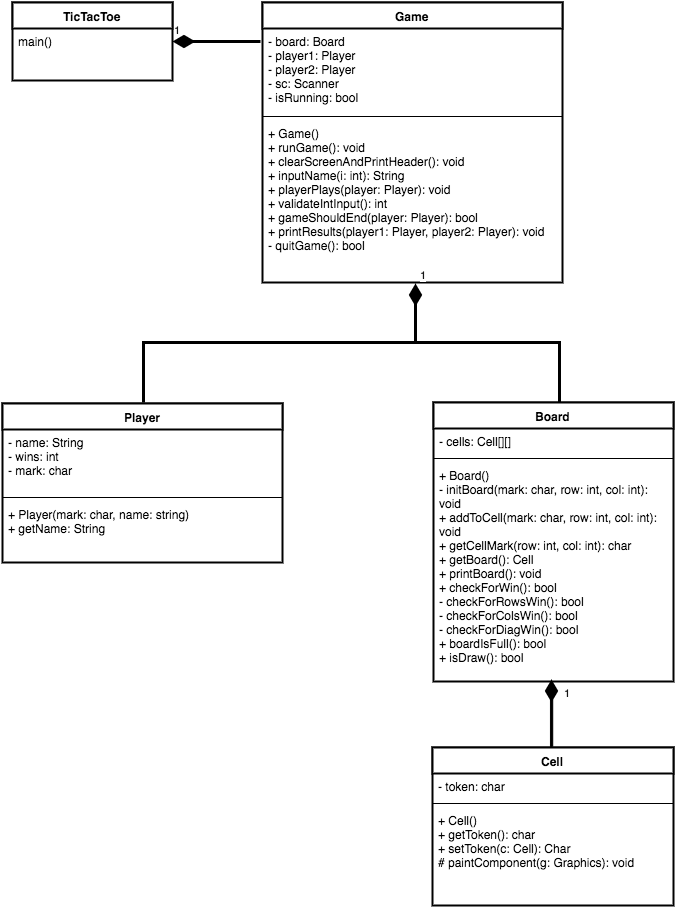

The diagram above was exported from draw.io. Its source (the exported page's mxGraphModel, read from the mxfile embedded in the PNG):
<mxGraphModel dx="946" dy="580" grid="1" gridSize="10" guides="1" tooltips="1" connect="1" arrows="1" fold="1" page="1" pageScale="1" pageWidth="1169" pageHeight="826" background="#ffffff" math="0" shadow="0">
  <root>
    <mxCell id="0" />
    <mxCell id="1" parent="0" />
    <mxCell id="4de4c52afe718af7-34" value="" style="text;html=1;strokeColor=none;fillColor=none;align=left;verticalAlign=middle;spacingTop=-1;spacingLeft=4;spacingRight=4;rotatable=0;labelPosition=right;points=[];portConstraint=eastwest;" vertex="1" parent="1">
      <mxGeometry x="150" y="129" width="20" height="14" as="geometry" />
    </mxCell>
    <mxCell id="454f03f13d49d8c6-5" value="Board" style="swimlane;html=1;fontStyle=1;align=center;verticalAlign=top;childLayout=stackLayout;horizontal=1;startSize=26;horizontalStack=0;resizeParent=1;resizeLast=0;collapsible=1;marginBottom=0;swimlaneFillColor=#ffffff;strokeWidth=2;" vertex="1" parent="1">
      <mxGeometry x="501" y="440" width="240" height="279" as="geometry" />
    </mxCell>
    <mxCell id="454f03f13d49d8c6-6" value="&lt;div&gt;- cells: Cell[][]&lt;/div&gt;" style="text;html=1;strokeColor=none;fillColor=none;align=left;verticalAlign=top;spacingLeft=4;spacingRight=4;whiteSpace=wrap;overflow=hidden;rotatable=0;points=[[0,0.5],[1,0.5]];portConstraint=eastwest;" vertex="1" parent="454f03f13d49d8c6-5">
      <mxGeometry y="26" width="240" height="26" as="geometry" />
    </mxCell>
    <mxCell id="454f03f13d49d8c6-7" value="" style="line;html=1;strokeWidth=1;fillColor=none;align=left;verticalAlign=middle;spacingTop=-1;spacingLeft=3;spacingRight=3;rotatable=0;labelPosition=right;points=[];portConstraint=eastwest;" vertex="1" parent="454f03f13d49d8c6-5">
      <mxGeometry y="52" width="240" height="8" as="geometry" />
    </mxCell>
    <mxCell id="454f03f13d49d8c6-8" value="&lt;div&gt;+ Board()&lt;/div&gt;&lt;div&gt;&lt;div&gt;- initBoard(mark: char, row: int, col: int&lt;span&gt;): void&lt;/span&gt;&lt;/div&gt;&lt;div&gt;+ addToCell&lt;span&gt;(&lt;/span&gt;&lt;span&gt;mark: char, row: int, col: int&lt;/span&gt;&lt;span&gt;)&lt;/span&gt;&lt;span&gt;: void&lt;/span&gt;&lt;/div&gt;&lt;div&gt;+ getCellMark&lt;span&gt;(&lt;/span&gt;&lt;span&gt;row: int, col: int&lt;/span&gt;&lt;span&gt;)&lt;/span&gt;&lt;span&gt;: char&lt;/span&gt;&lt;/div&gt;&lt;div&gt;+ getBoard&lt;span&gt;()&lt;/span&gt;&lt;span&gt;: Cell&lt;/span&gt;&lt;/div&gt;&lt;/div&gt;&lt;div&gt;+&amp;nbsp;&lt;span&gt;printBoard&lt;/span&gt;&lt;span&gt;()&lt;/span&gt;&lt;span&gt;: void&lt;/span&gt;&lt;/div&gt;&lt;div&gt;&lt;span&gt;+ checkForWin&lt;/span&gt;&lt;span&gt;()&lt;/span&gt;&lt;span&gt;: bool&lt;/span&gt;&lt;/div&gt;&lt;div&gt;- checkForRowsWin&lt;span&gt;()&lt;/span&gt;&lt;span&gt;: bool&lt;/span&gt;&lt;/div&gt;&lt;div&gt;- checkForColsWin&lt;span&gt;()&lt;/span&gt;&lt;span&gt;: bool&lt;/span&gt;&lt;/div&gt;&lt;div&gt;- checkForDiagWin&lt;span&gt;()&lt;/span&gt;&lt;span&gt;: bool&lt;/span&gt;&lt;/div&gt;&lt;div&gt;+ boardIsFull&lt;span&gt;()&lt;/span&gt;&lt;span&gt;: boo&lt;/span&gt;&lt;span&gt;l&lt;/span&gt;&lt;/div&gt;&lt;div&gt;&lt;span&gt;+ isDraw&lt;/span&gt;&lt;span&gt;()&lt;/span&gt;&lt;span&gt;: bool&lt;/span&gt;&lt;/div&gt;" style="text;html=1;strokeColor=none;fillColor=none;align=left;verticalAlign=top;spacingLeft=4;spacingRight=4;whiteSpace=wrap;overflow=hidden;rotatable=0;points=[[0,0.5],[1,0.5]];portConstraint=eastwest;" vertex="1" parent="454f03f13d49d8c6-5">
      <mxGeometry y="60" width="240" height="210" as="geometry" />
    </mxCell>
    <mxCell id="454f03f13d49d8c6-9" value="Cell" style="swimlane;html=1;fontStyle=1;align=center;verticalAlign=top;childLayout=stackLayout;horizontal=1;startSize=26;horizontalStack=0;resizeParent=1;resizeLast=0;collapsible=1;marginBottom=0;swimlaneFillColor=#ffffff;strokeWidth=2;" vertex="1" parent="1">
      <mxGeometry x="500" y="785" width="241" height="158" as="geometry" />
    </mxCell>
    <mxCell id="454f03f13d49d8c6-10" value="- token: char" style="text;html=1;strokeColor=none;fillColor=none;align=left;verticalAlign=top;spacingLeft=4;spacingRight=4;whiteSpace=wrap;overflow=hidden;rotatable=0;points=[[0,0.5],[1,0.5]];portConstraint=eastwest;" vertex="1" parent="454f03f13d49d8c6-9">
      <mxGeometry y="26" width="241" height="26" as="geometry" />
    </mxCell>
    <mxCell id="454f03f13d49d8c6-11" value="" style="line;html=1;strokeWidth=1;fillColor=none;align=left;verticalAlign=middle;spacingTop=-1;spacingLeft=3;spacingRight=3;rotatable=0;labelPosition=right;points=[];portConstraint=eastwest;" vertex="1" parent="454f03f13d49d8c6-9">
      <mxGeometry y="52" width="241" height="8" as="geometry" />
    </mxCell>
    <mxCell id="454f03f13d49d8c6-12" value="&lt;div&gt;+ Cell()&lt;/div&gt;&lt;div&gt;+ getToken(): char&lt;/div&gt;&lt;div&gt;+ setToken(c: Cell): Char&lt;/div&gt;&lt;div&gt;&lt;span&gt;# paintComponent&lt;/span&gt;&lt;span&gt;(&lt;/span&gt;&lt;span&gt;g: Graphics&lt;/span&gt;&lt;span&gt;): void&lt;/span&gt;&lt;br&gt;&lt;/div&gt;" style="text;html=1;strokeColor=none;fillColor=none;align=left;verticalAlign=top;spacingLeft=4;spacingRight=4;whiteSpace=wrap;overflow=hidden;rotatable=0;points=[[0,0.5],[1,0.5]];portConstraint=eastwest;" vertex="1" parent="454f03f13d49d8c6-9">
      <mxGeometry y="60" width="241" height="60" as="geometry" />
    </mxCell>
    <mxCell id="454f03f13d49d8c6-13" value="Player" style="swimlane;html=1;fontStyle=1;align=center;verticalAlign=top;childLayout=stackLayout;horizontal=1;startSize=26;horizontalStack=0;resizeParent=1;resizeLast=0;collapsible=1;marginBottom=0;swimlaneFillColor=#ffffff;strokeWidth=2;" vertex="1" parent="1">
      <mxGeometry x="70" y="441" width="280" height="159" as="geometry" />
    </mxCell>
    <mxCell id="454f03f13d49d8c6-14" value="- name: String&lt;div&gt;- wins: int&lt;/div&gt;&lt;div&gt;- mark: char&lt;/div&gt;" style="text;html=1;strokeColor=none;fillColor=none;align=left;verticalAlign=top;spacingLeft=4;spacingRight=4;whiteSpace=wrap;overflow=hidden;rotatable=0;points=[[0,0.5],[1,0.5]];portConstraint=eastwest;" vertex="1" parent="454f03f13d49d8c6-13">
      <mxGeometry y="26" width="280" height="64" as="geometry" />
    </mxCell>
    <mxCell id="454f03f13d49d8c6-15" value="" style="line;html=1;strokeWidth=1;fillColor=none;align=left;verticalAlign=middle;spacingTop=-1;spacingLeft=3;spacingRight=3;rotatable=0;labelPosition=right;points=[];portConstraint=eastwest;" vertex="1" parent="454f03f13d49d8c6-13">
      <mxGeometry y="90" width="280" height="8" as="geometry" />
    </mxCell>
    <mxCell id="454f03f13d49d8c6-16" value="+ Player(mark: char, name: string)&lt;div&gt;+ getName: String&lt;/div&gt;" style="text;html=1;strokeColor=none;fillColor=none;align=left;verticalAlign=top;spacingLeft=4;spacingRight=4;whiteSpace=wrap;overflow=hidden;rotatable=0;points=[[0,0.5],[1,0.5]];portConstraint=eastwest;" vertex="1" parent="454f03f13d49d8c6-13">
      <mxGeometry y="98" width="280" height="42" as="geometry" />
    </mxCell>
    <mxCell id="5a4efa3668cb9b2c-2" value="TicTacToe" style="swimlane;html=1;fontStyle=1;align=center;verticalAlign=top;childLayout=stackLayout;horizontal=1;startSize=26;horizontalStack=0;resizeParent=1;resizeLast=0;collapsible=1;marginBottom=0;swimlaneFillColor=#ffffff;strokeWidth=2;" vertex="1" parent="1">
      <mxGeometry x="80" y="40" width="160" height="78" as="geometry" />
    </mxCell>
    <mxCell id="5a4efa3668cb9b2c-5" value="main()" style="text;html=1;strokeColor=none;fillColor=none;align=left;verticalAlign=top;spacingLeft=4;spacingRight=4;whiteSpace=wrap;overflow=hidden;rotatable=0;points=[[0,0.5],[1,0.5]];portConstraint=eastwest;" vertex="1" parent="5a4efa3668cb9b2c-2">
      <mxGeometry y="26" width="160" height="26" as="geometry" />
    </mxCell>
    <mxCell id="5a4efa3668cb9b2c-6" value="Game" style="swimlane;html=1;fontStyle=1;align=center;verticalAlign=top;childLayout=stackLayout;horizontal=1;startSize=26;horizontalStack=0;resizeParent=1;resizeLast=0;collapsible=1;marginBottom=0;swimlaneFillColor=#ffffff;strokeWidth=2;" vertex="1" parent="1">
      <mxGeometry x="330" y="40" width="300" height="280" as="geometry">
        <mxRectangle x="200" y="41" width="70" height="26" as="alternateBounds" />
      </mxGeometry>
    </mxCell>
    <mxCell id="5a4efa3668cb9b2c-7" value="- board: Board&lt;div&gt;- player1: Player&lt;/div&gt;&lt;div&gt;- player2: Player&lt;/div&gt;&lt;div&gt;- sc: Scanner&lt;/div&gt;&lt;div&gt;- isRunning: bool&lt;/div&gt;" style="text;html=1;strokeColor=none;fillColor=none;align=left;verticalAlign=top;spacingLeft=4;spacingRight=4;whiteSpace=wrap;overflow=hidden;rotatable=0;points=[[0,0.5],[1,0.5]];portConstraint=eastwest;" vertex="1" parent="5a4efa3668cb9b2c-6">
      <mxGeometry y="26" width="300" height="84" as="geometry" />
    </mxCell>
    <mxCell id="5a4efa3668cb9b2c-8" value="" style="line;html=1;strokeWidth=1;fillColor=none;align=left;verticalAlign=middle;spacingTop=-1;spacingLeft=3;spacingRight=3;rotatable=0;labelPosition=right;points=[];portConstraint=eastwest;" vertex="1" parent="5a4efa3668cb9b2c-6">
      <mxGeometry y="110" width="300" height="8" as="geometry" />
    </mxCell>
    <mxCell id="5a4efa3668cb9b2c-9" value="+ Game()&lt;div&gt;+ runGame(): void&lt;/div&gt;&lt;div&gt;&lt;span&gt;+ clearScreenAndPrintHeader(): void&lt;/span&gt;&lt;br&gt;&lt;/div&gt;&lt;div&gt;&lt;span&gt;+ inputName(i: int): String&lt;/span&gt;&lt;/div&gt;&lt;div&gt;&lt;span&gt;+ playerPlays(player: Player): void&lt;/span&gt;&lt;/div&gt;&lt;div&gt;&lt;span&gt;+ validateIntInput(): int&lt;/span&gt;&lt;span&gt;&lt;br&gt;&lt;/span&gt;&lt;/div&gt;&lt;div&gt;&lt;span&gt;+ gameShouldEnd(player: Player): bool&lt;/span&gt;&lt;/div&gt;&lt;div&gt;&lt;span&gt;+ printResults(player1: Player, player2: Player): void&lt;/span&gt;&lt;/div&gt;&lt;div&gt;&lt;span&gt;- quitGame(): bool&lt;/span&gt;&lt;/div&gt;&lt;div&gt;&lt;span&gt;&lt;br&gt;&lt;/span&gt;&lt;/div&gt;" style="text;html=1;strokeColor=none;fillColor=none;align=left;verticalAlign=top;spacingLeft=4;spacingRight=4;whiteSpace=wrap;overflow=hidden;rotatable=0;points=[[0,0.5],[1,0.5]];portConstraint=eastwest;" vertex="1" parent="5a4efa3668cb9b2c-6">
      <mxGeometry y="118" width="300" height="162" as="geometry" />
    </mxCell>
    <mxCell id="5e51cf4f4896c07c-5" value="1" style="endArrow=none;html=1;endSize=12;startArrow=diamondThin;startSize=14;startFill=1;edgeStyle=orthogonalEdgeStyle;align=left;verticalAlign=bottom;strokeColor=#000000;strokeWidth=3;flipV=0;flipH=0;rotation=180;endFill=0;" edge="1" parent="1">
      <mxGeometry x="1" y="-41" relative="1" as="geometry">
        <mxPoint x="619" y="717" as="sourcePoint" />
        <mxPoint x="619" y="778" as="targetPoint" />
        <Array as="points">
          <mxPoint x="619" y="787" />
        </Array>
        <mxPoint x="-30" y="-39" as="offset" />
      </mxGeometry>
    </mxCell>
    <mxCell id="5e51cf4f4896c07c-12" value="1" style="endArrow=none;html=1;endSize=12;startArrow=diamondThin;startSize=14;startFill=1;edgeStyle=orthogonalEdgeStyle;align=left;verticalAlign=bottom;strokeColor=#000000;strokeWidth=3;endFill=0;entryX=-0.007;entryY=0.155;entryPerimeter=0;" edge="1" parent="1" target="5a4efa3668cb9b2c-7">
      <mxGeometry x="-1" y="3" relative="1" as="geometry">
        <mxPoint x="240" y="79" as="sourcePoint" />
        <mxPoint x="320" y="79" as="targetPoint" />
        <Array as="points" />
      </mxGeometry>
    </mxCell>
    <mxCell id="5e51cf4f4896c07c-16" value="1" style="endArrow=none;html=1;endSize=12;startArrow=diamondThin;startSize=14;startFill=1;edgeStyle=orthogonalEdgeStyle;align=left;verticalAlign=bottom;strokeColor=#000000;strokeWidth=3;exitX=0.507;exitY=1.006;exitPerimeter=0;endFill=0;rounded=0;" edge="1" parent="1">
      <mxGeometry x="-1" y="3" relative="1" as="geometry">
        <mxPoint x="483" y="321" as="sourcePoint" />
        <mxPoint x="211" y="440" as="targetPoint" />
        <Array as="points">
          <mxPoint x="483" y="380" />
          <mxPoint x="211" y="380" />
        </Array>
      </mxGeometry>
    </mxCell>
    <mxCell id="5e51cf4f4896c07c-17" value="" style="endArrow=none;html=1;edgeStyle=orthogonalEdgeStyle;strokeColor=#000000;strokeWidth=3;rounded=0;" edge="1" parent="1">
      <mxGeometry relative="1" as="geometry">
        <mxPoint x="477" y="380" as="sourcePoint" />
        <mxPoint x="627" y="440" as="targetPoint" />
        <Array as="points">
          <mxPoint x="627" y="380" />
        </Array>
      </mxGeometry>
    </mxCell>
    <mxCell id="5e51cf4f4896c07c-19" value="" style="resizable=0;html=1;align=right;verticalAlign=bottom;labelBackgroundColor=#ffffff;fontSize=10;" vertex="1" connectable="0" parent="5e51cf4f4896c07c-17">
      <mxGeometry x="1" relative="1" as="geometry" />
    </mxCell>
  </root>
</mxGraphModel>